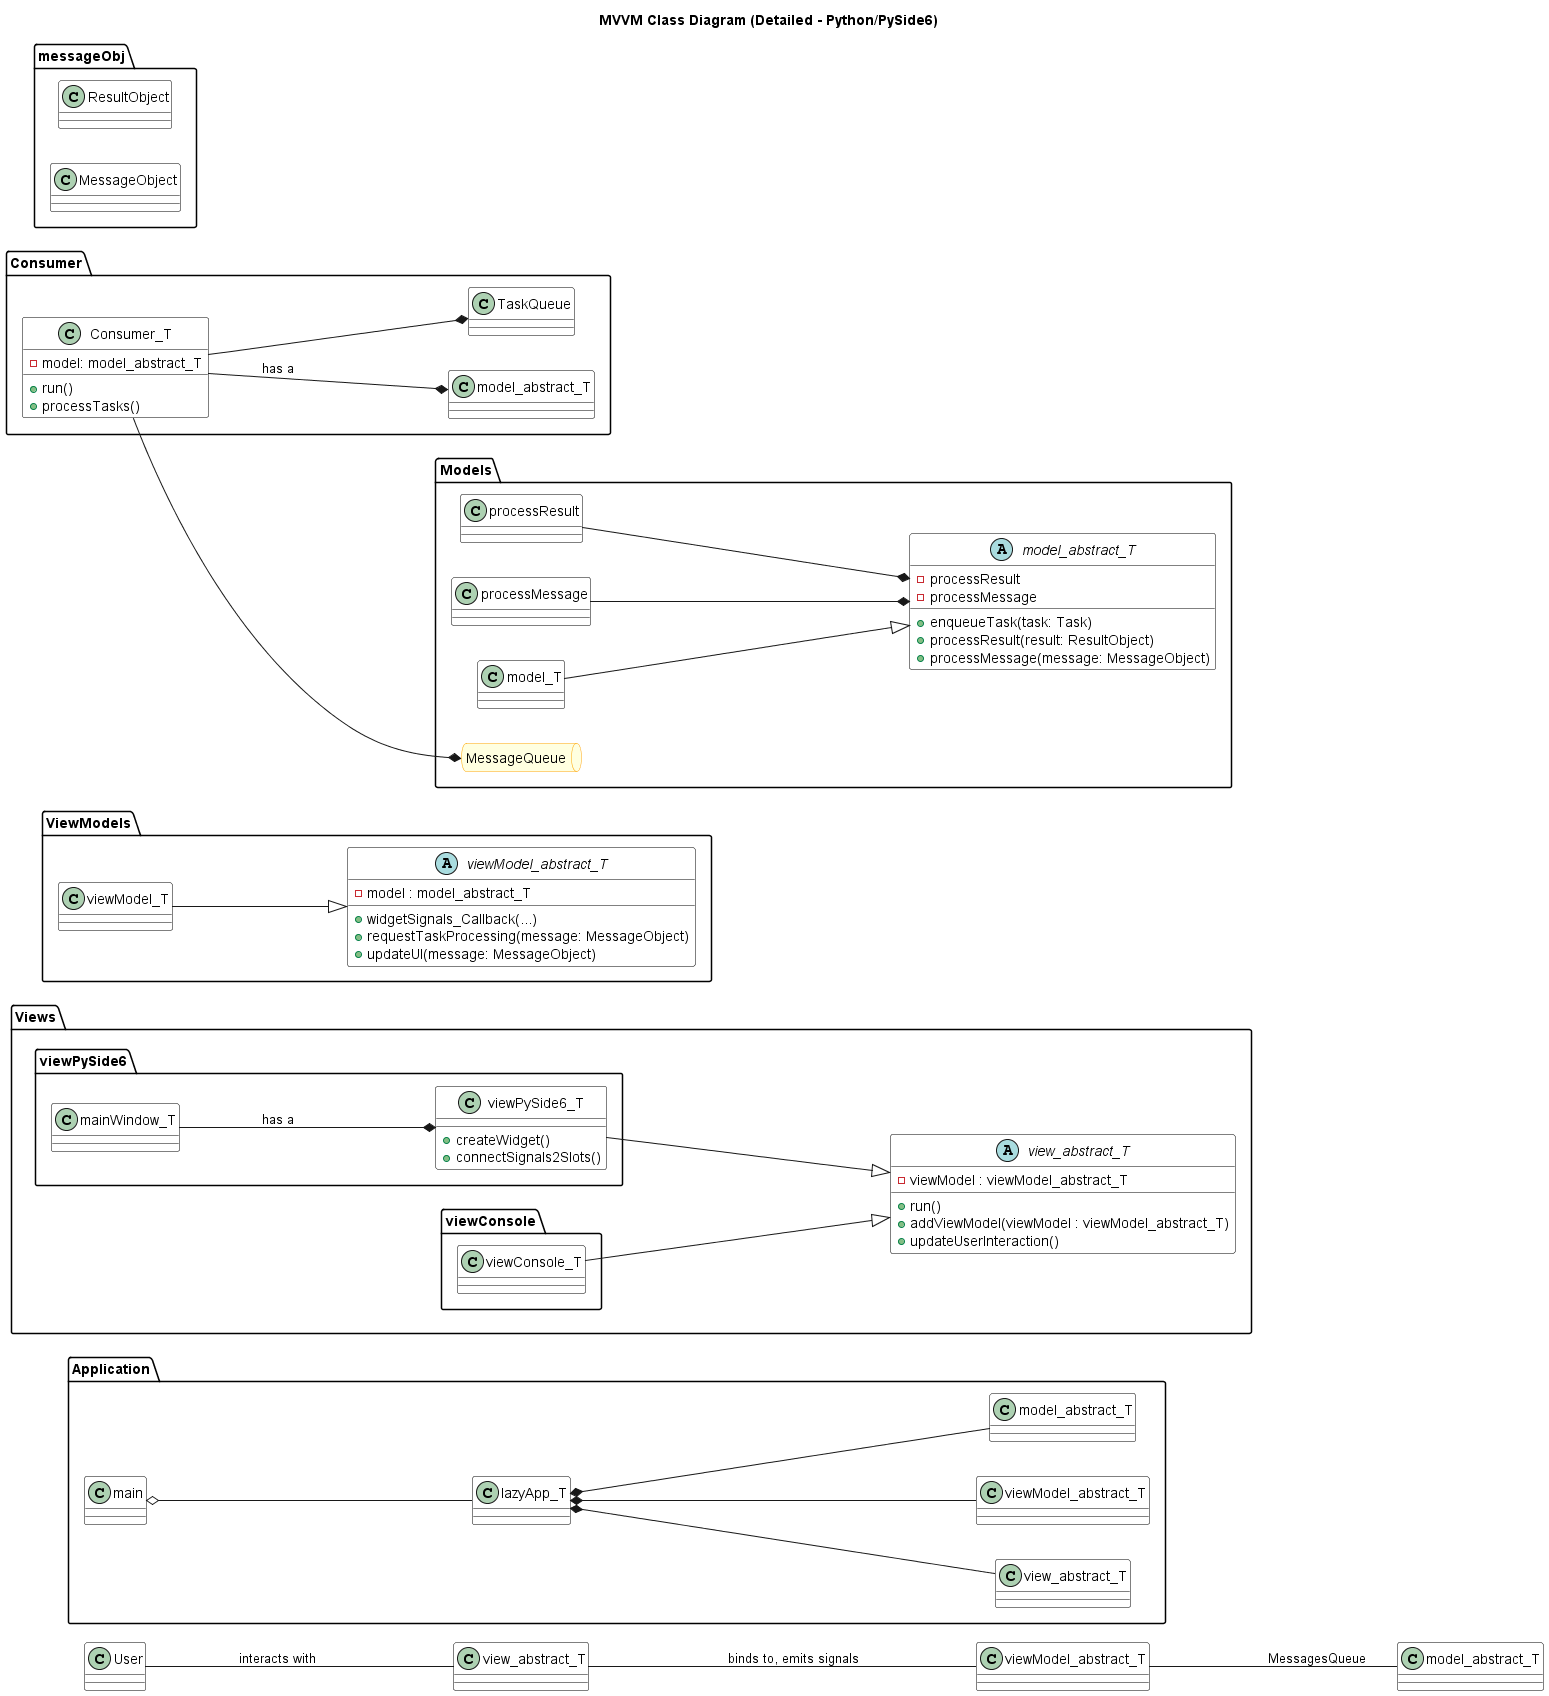

The diagram above was rendered by PlantUML. Its source (embedded in the PNG):
@startuml
title **MVVM Class Diagram (Detailed - Python/PySide6)**

left to right direction

skinparam class {
    BackgroundColor White
    BorderColor Black
}
skinparam abstract{
    BackgroundColor LightGray
    BorderColor Black
    FontStyle italic
}
skinparam queue {
    BackGroundColor lightyellow
    BorderColor orange
}

class User {
}

package "Application" {
    class lazyApp_T
    class main
    lazyApp_T *-- view_abstract_T
    lazyApp_T *-- viewModel_abstract_T
    lazyApp_T *-- model_abstract_T
    main o-- lazyApp_T
}

package "Views" {
    abstract view_abstract_T {
        - viewModel : viewModel_abstract_T
        + run()
        + addViewModel(viewModel : viewModel_abstract_T)
        + updateUserInteraction()
    }

    package "viewPySide6" {
        class viewPySide6_T {
            + createWidget()
            + connectSignals2Slots()
        }
        class mainWindow_T
    }

    package "viewConsole" {
        class viewConsole_T
    }

    viewPySide6_T --|> view_abstract_T
    viewConsole_T --|> view_abstract_T
    mainWindow_T --* viewPySide6_T : has a
}

package "ViewModels" {
    abstract viewModel_abstract_T{
        - model : model_abstract_T
        + widgetSignals_Callback(...)
        + requestTaskProcessing(message: MessageObject)
        + updateUI(message: MessageObject)
    }
    class viewModel_T
    viewModel_T --|> viewModel_abstract_T
}

package "Models" {
    queue MessageQueue {
    }
    class processResult {
    }
    class processMessage {
    }
    abstract model_abstract_T {
        - processResult
        - processMessage
        + enqueueTask(task: Task)
        + processResult(result: ResultObject)
        + processMessage(message: MessageObject)
    }
    class model_T
    model_T --|> model_abstract_T
    processResult --* model_abstract_T
    processMessage --* model_abstract_T
}

package "Consumer" {
    class Consumer_T {
        - model: model_abstract_T
        + run()
        + processTasks()
    }
    Consumer_T --* model_abstract_T : has a
    Consumer_T --* TaskQueue
    Consumer_T --* MessageQueue
}

package messageObj{
    class ResultObject {
    }
    class MessageObject {
    }
}

User -- view_abstract_T : interacts with
view_abstract_T -- viewModel_abstract_T : binds to, emits signals
viewModel_abstract_T -- model_abstract_T : MessagesQueue

@enduml